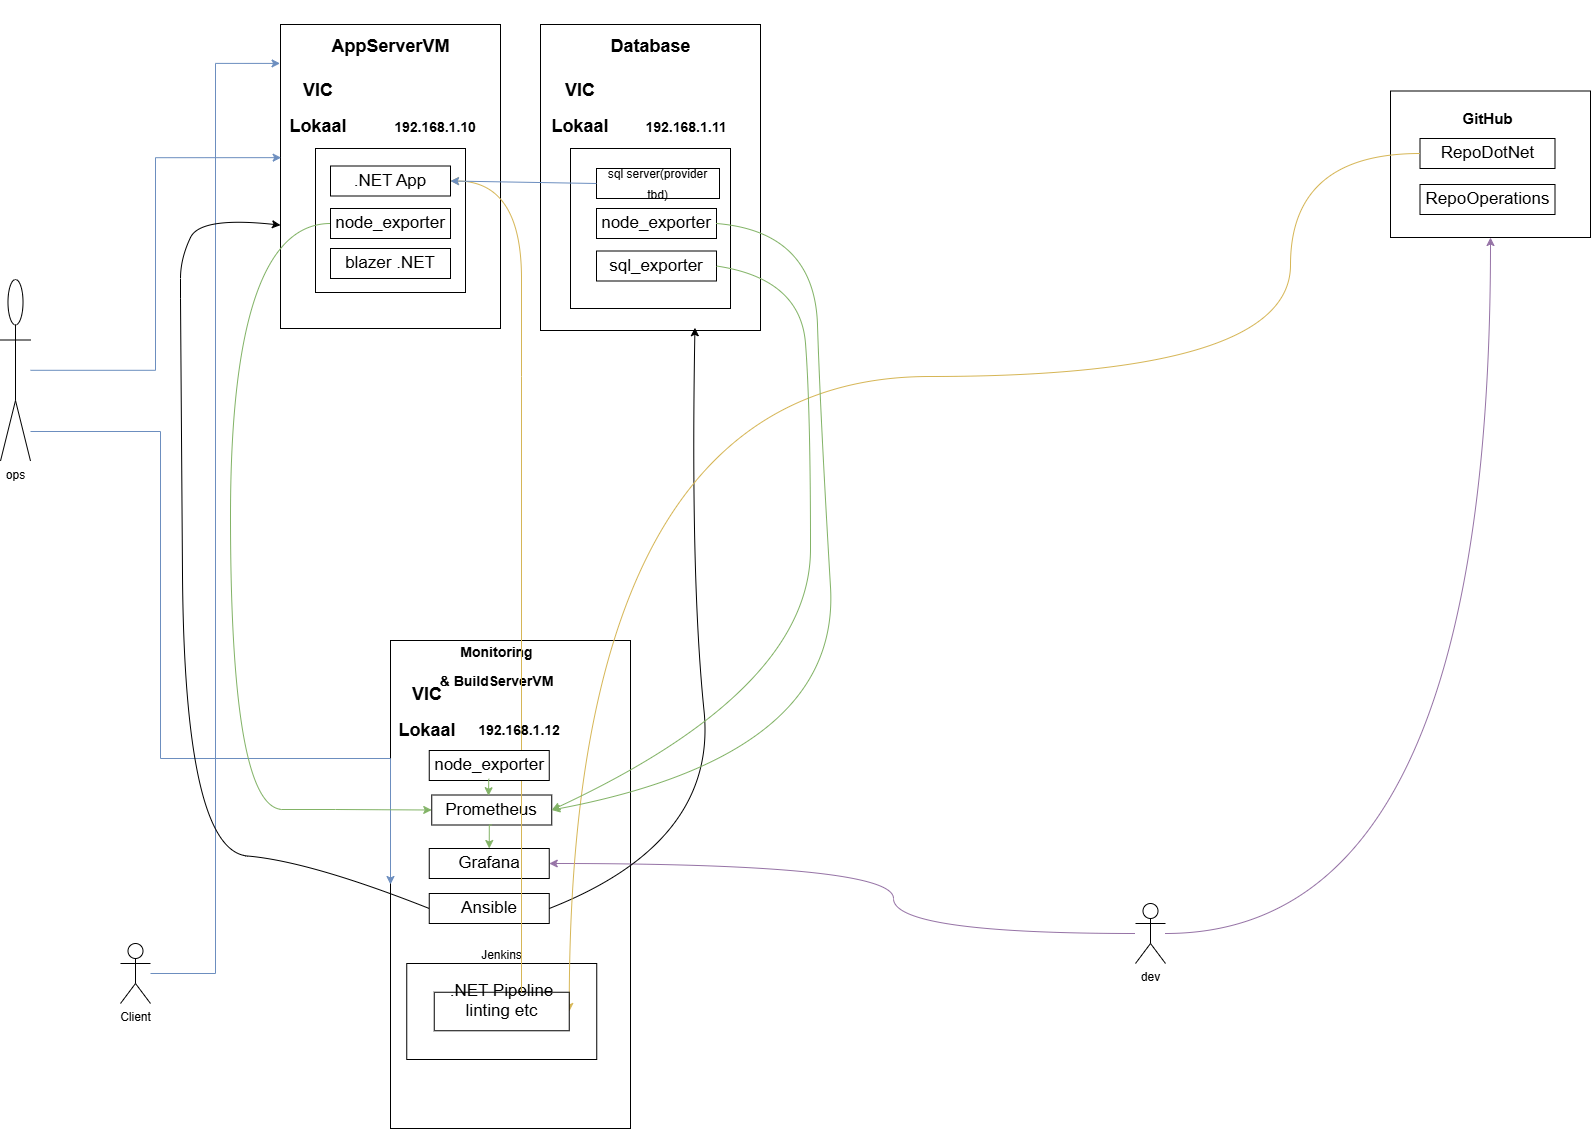

The diagram above was exported from draw.io. Its source (the exported page's mxGraphModel, read from the mxfile embedded in the PNG):
<mxGraphModel dx="2693" dy="2292" grid="1" gridSize="10" guides="1" tooltips="1" connect="1" arrows="1" fold="1" page="1" pageScale="1" pageWidth="827" pageHeight="1169" math="0" shadow="0">
  <root>
    <mxCell id="0" />
    <mxCell id="1" parent="0" />
    <mxCell id="G4o3Q2nPYuQcVR1AD72y-1" value="" style="rounded=0;whiteSpace=wrap;html=1;" vertex="1" parent="1">
      <mxGeometry x="100" y="-294" width="220" height="304" as="geometry" />
    </mxCell>
    <mxCell id="G4o3Q2nPYuQcVR1AD72y-2" value="" style="rounded=0;whiteSpace=wrap;html=1;fontSize=18;fontStyle=1" vertex="1" parent="1">
      <mxGeometry x="210" y="322" width="240" height="488" as="geometry" />
    </mxCell>
    <mxCell id="G4o3Q2nPYuQcVR1AD72y-3" value="" style="rounded=0;whiteSpace=wrap;html=1;fontSize=17;" vertex="1" parent="1">
      <mxGeometry x="135" y="-170" width="150" height="144" as="geometry" />
    </mxCell>
    <mxCell id="G4o3Q2nPYuQcVR1AD72y-4" value=".NET App" style="rounded=0;whiteSpace=wrap;html=1;fontSize=17;" vertex="1" parent="1">
      <mxGeometry x="150" y="-152.5" width="120" height="30" as="geometry" />
    </mxCell>
    <mxCell id="G4o3Q2nPYuQcVR1AD72y-5" value="node_exporter" style="rounded=0;whiteSpace=wrap;html=1;fontSize=17;" vertex="1" parent="1">
      <mxGeometry x="150" y="-110" width="120" height="30" as="geometry" />
    </mxCell>
    <mxCell id="G4o3Q2nPYuQcVR1AD72y-7" value="&lt;br&gt;&lt;div style=&quot;&quot;&gt;&lt;span style=&quot;background-color: initial;&quot;&gt;&lt;font style=&quot;font-size: 18px;&quot;&gt;AppServerVM&lt;/font&gt;&lt;/span&gt;&lt;/div&gt;" style="text;strokeColor=none;fillColor=none;html=1;fontSize=24;fontStyle=1;verticalAlign=middle;align=center;" vertex="1" parent="1">
      <mxGeometry x="160" y="-309" width="100" height="40" as="geometry" />
    </mxCell>
    <mxCell id="G4o3Q2nPYuQcVR1AD72y-8" value="Prometheus" style="rounded=0;whiteSpace=wrap;html=1;fontSize=17;" vertex="1" parent="1">
      <mxGeometry x="251.25" y="476.5" width="120" height="30" as="geometry" />
    </mxCell>
    <mxCell id="G4o3Q2nPYuQcVR1AD72y-9" value="Grafana" style="rounded=0;whiteSpace=wrap;html=1;fontSize=17;" vertex="1" parent="1">
      <mxGeometry x="248.75" y="530" width="120" height="30" as="geometry" />
    </mxCell>
    <mxCell id="G4o3Q2nPYuQcVR1AD72y-10" value="" style="rounded=0;whiteSpace=wrap;html=1;fontSize=18;" vertex="1" parent="1">
      <mxGeometry x="1210" y="-227.5" width="200" height="146.5" as="geometry" />
    </mxCell>
    <mxCell id="G4o3Q2nPYuQcVR1AD72y-11" value="GitHub" style="text;strokeColor=none;fillColor=none;html=1;fontSize=15;fontStyle=1;verticalAlign=middle;align=center;" vertex="1" parent="1">
      <mxGeometry x="1257" y="-220" width="100" height="40" as="geometry" />
    </mxCell>
    <mxCell id="G4o3Q2nPYuQcVR1AD72y-12" value="" style="rounded=0;whiteSpace=wrap;html=1;fontSize=15;" vertex="1" parent="1">
      <mxGeometry x="226.25" y="645" width="190" height="96" as="geometry" />
    </mxCell>
    <mxCell id="G4o3Q2nPYuQcVR1AD72y-13" value="RepoDotNet" style="rounded=0;whiteSpace=wrap;html=1;fontSize=17;" vertex="1" parent="1">
      <mxGeometry x="1239.5" y="-180" width="135" height="30" as="geometry" />
    </mxCell>
    <mxCell id="G4o3Q2nPYuQcVR1AD72y-14" value="RepoOperations" style="rounded=0;whiteSpace=wrap;html=1;fontSize=17;" vertex="1" parent="1">
      <mxGeometry x="1239.5" y="-134" width="135" height="30" as="geometry" />
    </mxCell>
    <mxCell id="G4o3Q2nPYuQcVR1AD72y-15" style="edgeStyle=orthogonalEdgeStyle;rounded=0;orthogonalLoop=1;jettySize=auto;html=1;fontSize=12;fillColor=#dae8fc;strokeColor=light-dark(#6c8ebf, #e01b24);entryX=-0.002;entryY=0.128;entryDx=0;entryDy=0;entryPerimeter=0;" edge="1" parent="1" source="G4o3Q2nPYuQcVR1AD72y-16" target="G4o3Q2nPYuQcVR1AD72y-1">
      <mxGeometry relative="1" as="geometry">
        <mxPoint x="82" y="-274" as="targetPoint" />
      </mxGeometry>
    </mxCell>
    <mxCell id="G4o3Q2nPYuQcVR1AD72y-16" value="Client" style="shape=umlActor;verticalLabelPosition=bottom;verticalAlign=top;html=1;outlineConnect=0;fontSize=12;" vertex="1" parent="1">
      <mxGeometry x="-60" y="625" width="30" height="60" as="geometry" />
    </mxCell>
    <mxCell id="G4o3Q2nPYuQcVR1AD72y-17" style="edgeStyle=orthogonalEdgeStyle;rounded=0;orthogonalLoop=1;jettySize=auto;html=1;entryX=0;entryY=0.5;entryDx=0;entryDy=0;fontSize=12;fillColor=#dae8fc;strokeColor=#6c8ebf;" edge="1" parent="1" source="G4o3Q2nPYuQcVR1AD72y-19" target="G4o3Q2nPYuQcVR1AD72y-2">
      <mxGeometry relative="1" as="geometry">
        <Array as="points">
          <mxPoint x="-20" y="113" />
          <mxPoint x="-20" y="440" />
        </Array>
      </mxGeometry>
    </mxCell>
    <mxCell id="G4o3Q2nPYuQcVR1AD72y-18" style="edgeStyle=orthogonalEdgeStyle;rounded=0;orthogonalLoop=1;jettySize=auto;html=1;entryX=0.003;entryY=0.438;entryDx=0;entryDy=0;entryPerimeter=0;fontSize=12;fillColor=#dae8fc;strokeColor=#6c8ebf;" edge="1" parent="1" source="G4o3Q2nPYuQcVR1AD72y-19" target="G4o3Q2nPYuQcVR1AD72y-1">
      <mxGeometry relative="1" as="geometry" />
    </mxCell>
    <mxCell id="G4o3Q2nPYuQcVR1AD72y-19" value="ops" style="shape=umlActor;verticalLabelPosition=bottom;verticalAlign=top;html=1;outlineConnect=0;fontSize=12;" vertex="1" parent="1">
      <mxGeometry x="-180" y="-39" width="30" height="181.5" as="geometry" />
    </mxCell>
    <mxCell id="G4o3Q2nPYuQcVR1AD72y-20" style="edgeStyle=orthogonalEdgeStyle;curved=1;rounded=0;orthogonalLoop=1;jettySize=auto;html=1;entryX=0.5;entryY=1;entryDx=0;entryDy=0;fontSize=12;fillColor=#e1d5e7;strokeColor=#9673a6;" edge="1" parent="1" source="G4o3Q2nPYuQcVR1AD72y-22" target="G4o3Q2nPYuQcVR1AD72y-10">
      <mxGeometry relative="1" as="geometry" />
    </mxCell>
    <mxCell id="G4o3Q2nPYuQcVR1AD72y-21" style="edgeStyle=orthogonalEdgeStyle;curved=1;rounded=0;orthogonalLoop=1;jettySize=auto;html=1;entryX=1;entryY=0.5;entryDx=0;entryDy=0;fontSize=12;fillColor=#e1d5e7;strokeColor=#9673a6;" edge="1" parent="1" source="G4o3Q2nPYuQcVR1AD72y-22" target="G4o3Q2nPYuQcVR1AD72y-9">
      <mxGeometry relative="1" as="geometry">
        <Array as="points">
          <mxPoint x="713" y="615" />
          <mxPoint x="713" y="545" />
        </Array>
      </mxGeometry>
    </mxCell>
    <mxCell id="G4o3Q2nPYuQcVR1AD72y-22" value="dev" style="shape=umlActor;verticalLabelPosition=bottom;verticalAlign=top;html=1;outlineConnect=0;fontSize=12;" vertex="1" parent="1">
      <mxGeometry x="955" y="585" width="30" height="60" as="geometry" />
    </mxCell>
    <mxCell id="G4o3Q2nPYuQcVR1AD72y-23" value="" style="rounded=0;whiteSpace=wrap;html=1;" vertex="1" parent="1">
      <mxGeometry x="360" y="-294" width="220" height="306" as="geometry" />
    </mxCell>
    <mxCell id="G4o3Q2nPYuQcVR1AD72y-24" value="" style="rounded=0;whiteSpace=wrap;html=1;fontSize=17;" vertex="1" parent="1">
      <mxGeometry x="390" y="-170" width="160" height="160" as="geometry" />
    </mxCell>
    <mxCell id="G4o3Q2nPYuQcVR1AD72y-25" value="&lt;font style=&quot;font-size: 12px;&quot;&gt;sql server(provider tbd)&lt;/font&gt;" style="rounded=0;whiteSpace=wrap;html=1;fontSize=17;" vertex="1" parent="1">
      <mxGeometry x="416" y="-150" width="123" height="30" as="geometry" />
    </mxCell>
    <mxCell id="G4o3Q2nPYuQcVR1AD72y-26" value="node_exporter" style="rounded=0;whiteSpace=wrap;html=1;fontSize=17;" vertex="1" parent="1">
      <mxGeometry x="416" y="-110" width="120" height="30" as="geometry" />
    </mxCell>
    <mxCell id="G4o3Q2nPYuQcVR1AD72y-27" value="sql_exporter" style="rounded=0;whiteSpace=wrap;html=1;fontSize=17;" vertex="1" parent="1">
      <mxGeometry x="416" y="-67.5" width="120" height="30" as="geometry" />
    </mxCell>
    <mxCell id="G4o3Q2nPYuQcVR1AD72y-28" value="Ansible" style="rounded=0;whiteSpace=wrap;html=1;fontSize=17;" vertex="1" parent="1">
      <mxGeometry x="248.75" y="575" width="120" height="30" as="geometry" />
    </mxCell>
    <mxCell id="G4o3Q2nPYuQcVR1AD72y-30" value="" style="curved=1;endArrow=classic;html=1;rounded=0;exitX=0;exitY=0.5;exitDx=0;exitDy=0;entryX=0;entryY=0.66;entryDx=0;entryDy=0;entryPerimeter=0;" edge="1" parent="1" source="G4o3Q2nPYuQcVR1AD72y-28" target="G4o3Q2nPYuQcVR1AD72y-1">
      <mxGeometry width="50" height="50" relative="1" as="geometry">
        <mxPoint x="680" y="250" as="sourcePoint" />
        <mxPoint x="95" y="-102" as="targetPoint" />
        <Array as="points">
          <mxPoint x="130" y="543" />
          <mxPoint x="4" y="532" />
          <mxPoint y="-20" />
          <mxPoint y="-60" />
          <mxPoint x="20" y="-102" />
        </Array>
      </mxGeometry>
    </mxCell>
    <mxCell id="G4o3Q2nPYuQcVR1AD72y-31" value="" style="curved=1;endArrow=classic;html=1;rounded=0;exitX=1;exitY=0.5;exitDx=0;exitDy=0;entryX=0.702;entryY=0.991;entryDx=0;entryDy=0;entryPerimeter=0;" edge="1" parent="1" source="G4o3Q2nPYuQcVR1AD72y-28" target="G4o3Q2nPYuQcVR1AD72y-23">
      <mxGeometry width="50" height="50" relative="1" as="geometry">
        <mxPoint x="650" y="260" as="sourcePoint" />
        <mxPoint x="700" y="210" as="targetPoint" />
        <Array as="points">
          <mxPoint x="537" y="524" />
          <mxPoint x="510" y="260" />
        </Array>
      </mxGeometry>
    </mxCell>
    <mxCell id="G4o3Q2nPYuQcVR1AD72y-32" value="&lt;br&gt;&lt;div&gt;&lt;font style=&quot;font-size: 18px;&quot;&gt;Database&lt;/font&gt;&lt;/div&gt;" style="text;strokeColor=none;fillColor=none;html=1;fontSize=24;fontStyle=1;verticalAlign=middle;align=center;" vertex="1" parent="1">
      <mxGeometry x="420" y="-309" width="100" height="40" as="geometry" />
    </mxCell>
    <mxCell id="G4o3Q2nPYuQcVR1AD72y-33" style="edgeStyle=orthogonalEdgeStyle;curved=1;rounded=0;orthogonalLoop=1;jettySize=auto;html=1;entryX=1;entryY=0.5;entryDx=0;entryDy=0;fontSize=12;fillColor=#fff2cc;strokeColor=#d6b656;exitX=0;exitY=0.5;exitDx=0;exitDy=0;" edge="1" parent="1" source="G4o3Q2nPYuQcVR1AD72y-13" target="G4o3Q2nPYuQcVR1AD72y-37">
      <mxGeometry relative="1" as="geometry">
        <mxPoint x="985" y="232.5" as="sourcePoint" />
        <mxPoint x="1222" y="12.5" as="targetPoint" />
        <Array as="points">
          <mxPoint x="1110" y="-165" />
          <mxPoint x="1110" y="58" />
        </Array>
      </mxGeometry>
    </mxCell>
    <mxCell id="G4o3Q2nPYuQcVR1AD72y-34" value="&lt;div style=&quot;&quot;&gt;&lt;span style=&quot;background-color: initial;&quot;&gt;&lt;font style=&quot;font-size: 14px;&quot;&gt;Monitoring&lt;br&gt;&amp;amp; BuildServerVM&lt;/font&gt;&lt;/span&gt;&lt;/div&gt;" style="text;strokeColor=none;fillColor=none;html=1;fontSize=24;fontStyle=1;verticalAlign=middle;align=center;" vertex="1" parent="1">
      <mxGeometry x="270" y="330" width="91.25" height="30" as="geometry" />
    </mxCell>
    <mxCell id="G4o3Q2nPYuQcVR1AD72y-35" style="edgeStyle=orthogonalEdgeStyle;curved=1;rounded=0;orthogonalLoop=1;jettySize=auto;html=1;fontSize=12;fillColor=#d5e8d4;strokeColor=#82b366;exitX=0;exitY=0.5;exitDx=0;exitDy=0;entryX=0;entryY=0.5;entryDx=0;entryDy=0;" edge="1" parent="1" source="G4o3Q2nPYuQcVR1AD72y-5" target="G4o3Q2nPYuQcVR1AD72y-8">
      <mxGeometry relative="1" as="geometry">
        <mxPoint x="70" y="360" as="sourcePoint" />
        <mxPoint x="328" y="100" as="targetPoint" />
        <Array as="points">
          <mxPoint x="50" y="-95" />
          <mxPoint x="50" y="491" />
          <mxPoint x="155" y="491" />
        </Array>
      </mxGeometry>
    </mxCell>
    <mxCell id="G4o3Q2nPYuQcVR1AD72y-37" value=".NET Pipeline&lt;br&gt;&lt;div&gt;linting etc&lt;/div&gt;&lt;div&gt;&lt;br&gt;&lt;/div&gt;" style="rounded=0;whiteSpace=wrap;html=1;fontSize=17;" vertex="1" parent="1">
      <mxGeometry x="253.75" y="673.75" width="135" height="38.5" as="geometry" />
    </mxCell>
    <mxCell id="G4o3Q2nPYuQcVR1AD72y-38" value="Jenkins" style="text;strokeColor=none;fillColor=none;html=1;fontSize=12;fontStyle=0;verticalAlign=middle;align=center;" vertex="1" parent="1">
      <mxGeometry x="271.25" y="617" width="100" height="40" as="geometry" />
    </mxCell>
    <mxCell id="G4o3Q2nPYuQcVR1AD72y-39" style="edgeStyle=orthogonalEdgeStyle;rounded=0;orthogonalLoop=1;jettySize=auto;html=1;entryX=0.5;entryY=0;entryDx=0;entryDy=0;fontSize=12;fillColor=#d5e8d4;strokeColor=#82b366;exitX=0.5;exitY=1;exitDx=0;exitDy=0;" edge="1" parent="1" source="G4o3Q2nPYuQcVR1AD72y-8" target="G4o3Q2nPYuQcVR1AD72y-9">
      <mxGeometry relative="1" as="geometry">
        <mxPoint x="441" y="440" as="sourcePoint" />
        <mxPoint x="440" y="409" as="targetPoint" />
      </mxGeometry>
    </mxCell>
    <mxCell id="G4o3Q2nPYuQcVR1AD72y-40" style="edgeStyle=orthogonalEdgeStyle;curved=1;rounded=0;orthogonalLoop=1;jettySize=auto;html=1;entryX=1;entryY=0.5;entryDx=0;entryDy=0;fontSize=12;fillColor=#fff2cc;strokeColor=#d6b656;" edge="1" parent="1" source="G4o3Q2nPYuQcVR1AD72y-37" target="G4o3Q2nPYuQcVR1AD72y-4">
      <mxGeometry relative="1" as="geometry">
        <Array as="points">
          <mxPoint x="341" y="58" />
          <mxPoint x="341" y="-137" />
        </Array>
      </mxGeometry>
    </mxCell>
    <mxCell id="G4o3Q2nPYuQcVR1AD72y-41" value="" style="curved=1;endArrow=classic;html=1;rounded=0;entryX=1;entryY=0.5;entryDx=0;entryDy=0;exitX=0;exitY=0.5;exitDx=0;exitDy=0;fillColor=#dae8fc;strokeColor=#6c8ebf;" edge="1" parent="1" source="G4o3Q2nPYuQcVR1AD72y-25" target="G4o3Q2nPYuQcVR1AD72y-4">
      <mxGeometry width="50" height="50" relative="1" as="geometry">
        <mxPoint x="285" y="92.5" as="sourcePoint" />
        <mxPoint x="335" y="42.5" as="targetPoint" />
        <Array as="points" />
      </mxGeometry>
    </mxCell>
    <mxCell id="G4o3Q2nPYuQcVR1AD72y-43" value="" style="curved=1;endArrow=classic;html=1;rounded=0;entryX=1;entryY=0.5;entryDx=0;entryDy=0;fillColor=#d5e8d4;strokeColor=#82b366;exitX=1;exitY=0.5;exitDx=0;exitDy=0;" edge="1" parent="1" source="G4o3Q2nPYuQcVR1AD72y-27" target="G4o3Q2nPYuQcVR1AD72y-8">
      <mxGeometry width="50" height="50" relative="1" as="geometry">
        <mxPoint x="750" y="240" as="sourcePoint" />
        <mxPoint x="911" y="308" as="targetPoint" />
        <Array as="points">
          <mxPoint x="620" y="-40" />
          <mxPoint x="630" y="90" />
          <mxPoint x="630" y="371" />
        </Array>
      </mxGeometry>
    </mxCell>
    <mxCell id="G4o3Q2nPYuQcVR1AD72y-45" value="blazer .NET" style="rounded=0;whiteSpace=wrap;html=1;fontSize=17;" vertex="1" parent="1">
      <mxGeometry x="150" y="-70" width="120" height="30" as="geometry" />
    </mxCell>
    <mxCell id="G4o3Q2nPYuQcVR1AD72y-46" value="&lt;font style=&quot;font-size: 18px;&quot;&gt;&lt;b&gt;VIC&lt;/b&gt;&lt;/font&gt;&lt;div&gt;&lt;br&gt;&lt;/div&gt;&lt;div&gt;&lt;b style=&quot;font-size: 18px; background-color: initial;&quot;&gt;Lokaal&lt;/b&gt;&lt;br&gt;&lt;/div&gt;" style="text;html=1;align=center;verticalAlign=middle;whiteSpace=wrap;rounded=0;" vertex="1" parent="1">
      <mxGeometry x="370" y="-242" width="60" height="63" as="geometry" />
    </mxCell>
    <mxCell id="G4o3Q2nPYuQcVR1AD72y-47" style="edgeStyle=orthogonalEdgeStyle;rounded=0;orthogonalLoop=1;jettySize=auto;html=1;exitX=0.5;exitY=1;exitDx=0;exitDy=0;" edge="1" parent="1" source="G4o3Q2nPYuQcVR1AD72y-46" target="G4o3Q2nPYuQcVR1AD72y-46">
      <mxGeometry relative="1" as="geometry" />
    </mxCell>
    <mxCell id="G4o3Q2nPYuQcVR1AD72y-48" value="&lt;div&gt;&lt;span style=&quot;font-size: 14px;&quot;&gt;&lt;b&gt;192.168.1.11&lt;/b&gt;&lt;/span&gt;&lt;/div&gt;" style="text;html=1;align=center;verticalAlign=middle;whiteSpace=wrap;rounded=0;" vertex="1" parent="1">
      <mxGeometry x="476" y="-206" width="60" height="30" as="geometry" />
    </mxCell>
    <mxCell id="G4o3Q2nPYuQcVR1AD72y-49" value="&lt;font style=&quot;font-size: 18px;&quot;&gt;&lt;b&gt;VIC&lt;/b&gt;&lt;/font&gt;&lt;div&gt;&lt;br&gt;&lt;/div&gt;&lt;div&gt;&lt;b style=&quot;font-size: 18px; background-color: initial;&quot;&gt;Lokaal&lt;/b&gt;&lt;br&gt;&lt;/div&gt;" style="text;html=1;align=center;verticalAlign=middle;whiteSpace=wrap;rounded=0;" vertex="1" parent="1">
      <mxGeometry x="108" y="-244" width="60" height="67" as="geometry" />
    </mxCell>
    <mxCell id="G4o3Q2nPYuQcVR1AD72y-51" value="&lt;span style=&quot;font-size: 14px;&quot;&gt;&lt;b&gt;192.168.1.10&lt;/b&gt;&lt;/span&gt;" style="text;html=1;align=center;verticalAlign=middle;whiteSpace=wrap;rounded=0;" vertex="1" parent="1">
      <mxGeometry x="225" y="-206" width="60" height="30" as="geometry" />
    </mxCell>
    <mxCell id="G4o3Q2nPYuQcVR1AD72y-53" value="&lt;font style=&quot;font-size: 18px;&quot;&gt;&lt;b&gt;VIC&lt;/b&gt;&lt;/font&gt;&lt;div&gt;&lt;br&gt;&lt;/div&gt;&lt;div&gt;&lt;b style=&quot;font-size: 18px; background-color: initial;&quot;&gt;Lokaal&lt;/b&gt;&lt;br&gt;&lt;/div&gt;" style="text;html=1;align=center;verticalAlign=middle;whiteSpace=wrap;rounded=0;" vertex="1" parent="1">
      <mxGeometry x="217" y="360" width="60" height="67" as="geometry" />
    </mxCell>
    <mxCell id="G4o3Q2nPYuQcVR1AD72y-54" value="&lt;span style=&quot;font-size: 14px;&quot;&gt;&lt;b&gt;192.168.1.12&lt;/b&gt;&lt;/span&gt;" style="text;html=1;align=center;verticalAlign=middle;whiteSpace=wrap;rounded=0;" vertex="1" parent="1">
      <mxGeometry x="308.75" y="397" width="60" height="30" as="geometry" />
    </mxCell>
    <mxCell id="G4o3Q2nPYuQcVR1AD72y-55" value="" style="curved=1;endArrow=classic;html=1;rounded=0;entryX=1;entryY=0.5;entryDx=0;entryDy=0;fillColor=#d5e8d4;strokeColor=#82b366;exitX=1;exitY=0.5;exitDx=0;exitDy=0;" edge="1" parent="1" source="G4o3Q2nPYuQcVR1AD72y-26" target="G4o3Q2nPYuQcVR1AD72y-8">
      <mxGeometry width="50" height="50" relative="1" as="geometry">
        <mxPoint x="546" y="-42" as="sourcePoint" />
        <mxPoint x="380" y="451" as="targetPoint" />
        <Array as="points">
          <mxPoint x="634" y="-87" />
          <mxPoint x="640" y="100" />
          <mxPoint x="660" y="437" />
        </Array>
      </mxGeometry>
    </mxCell>
    <mxCell id="G4o3Q2nPYuQcVR1AD72y-56" value="node_exporter" style="rounded=0;whiteSpace=wrap;html=1;fontSize=17;" vertex="1" parent="1">
      <mxGeometry x="248.75" y="432" width="120" height="30" as="geometry" />
    </mxCell>
    <mxCell id="G4o3Q2nPYuQcVR1AD72y-57" style="edgeStyle=orthogonalEdgeStyle;rounded=0;orthogonalLoop=1;jettySize=auto;html=1;fontSize=12;fillColor=#d5e8d4;strokeColor=#82b366;exitX=0.496;exitY=0.943;exitDx=0;exitDy=0;exitPerimeter=0;entryX=0.473;entryY=0.024;entryDx=0;entryDy=0;entryPerimeter=0;" edge="1" parent="1" source="G4o3Q2nPYuQcVR1AD72y-56" target="G4o3Q2nPYuQcVR1AD72y-8">
      <mxGeometry relative="1" as="geometry">
        <mxPoint x="321" y="497" as="sourcePoint" />
        <mxPoint x="309" y="457" as="targetPoint" />
      </mxGeometry>
    </mxCell>
    <mxCell id="G4o3Q2nPYuQcVR1AD72y-58" style="edgeStyle=orthogonalEdgeStyle;rounded=0;orthogonalLoop=1;jettySize=auto;html=1;exitX=0.5;exitY=1;exitDx=0;exitDy=0;" edge="1" parent="1" source="G4o3Q2nPYuQcVR1AD72y-12" target="G4o3Q2nPYuQcVR1AD72y-12">
      <mxGeometry relative="1" as="geometry" />
    </mxCell>
  </root>
</mxGraphModel>